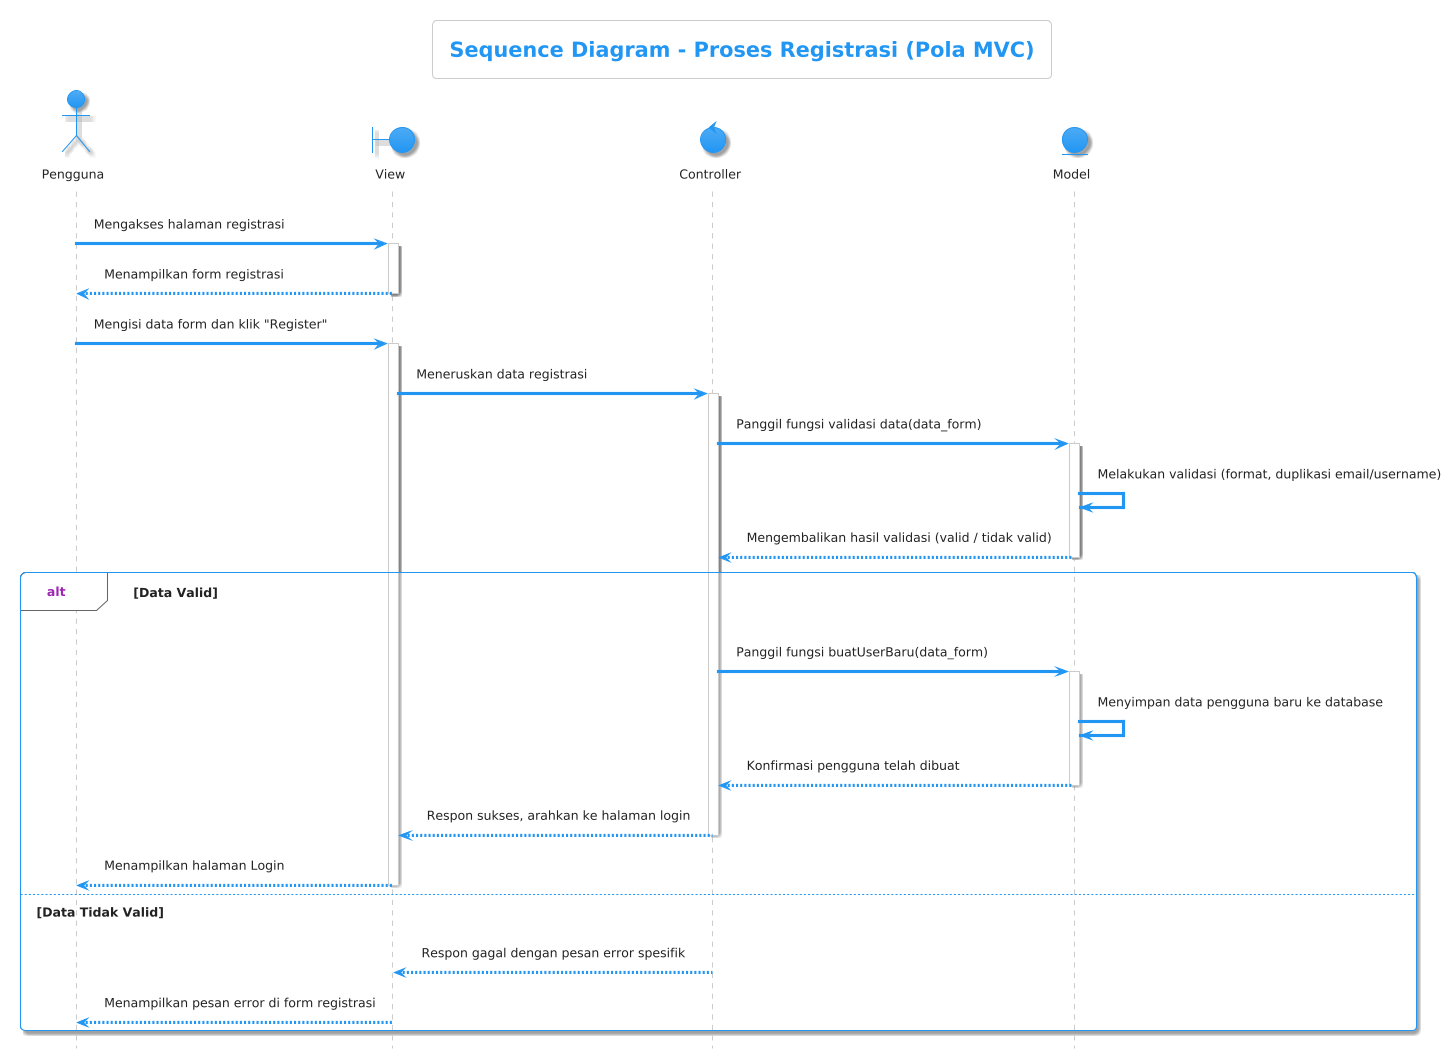

The diagram above was rendered by PlantUML. Its source (embedded in the PNG):
@startuml
!theme materia

title Sequence Diagram - Proses Registrasi (Pola MVC)
hide footbox

actor Pengguna
boundary "View" as View
control "Controller" as Controller
entity "Model" as Model

Pengguna -> View: Mengakses halaman registrasi
activate View
View --> Pengguna: Menampilkan form registrasi
deactivate View

Pengguna -> View: Mengisi data form dan klik "Register"
activate View

View -> Controller: Meneruskan data registrasi
activate Controller

Controller -> Model: Panggil fungsi validasi data(data_form)
activate Model
Model -> Model: Melakukan validasi (format, duplikasi email/username)
Model --> Controller: Mengembalikan hasil validasi (valid / tidak valid)
deactivate Model

alt Data Valid
    Controller -> Model: Panggil fungsi buatUserBaru(data_form)
    activate Model
    Model -> Model: Menyimpan data pengguna baru ke database
    Model --> Controller: Konfirmasi pengguna telah dibuat
    deactivate Model
    
    Controller --> View: Respon sukses, arahkan ke halaman login
    deactivate Controller
    
    View --> Pengguna: Menampilkan halaman Login
    deactivate View
else Data Tidak Valid
    Controller --> View: Respon gagal dengan pesan error spesifik
    deactivate Controller
    
    View --> Pengguna: Menampilkan pesan error di form registrasi
    deactivate View
end
@enduml